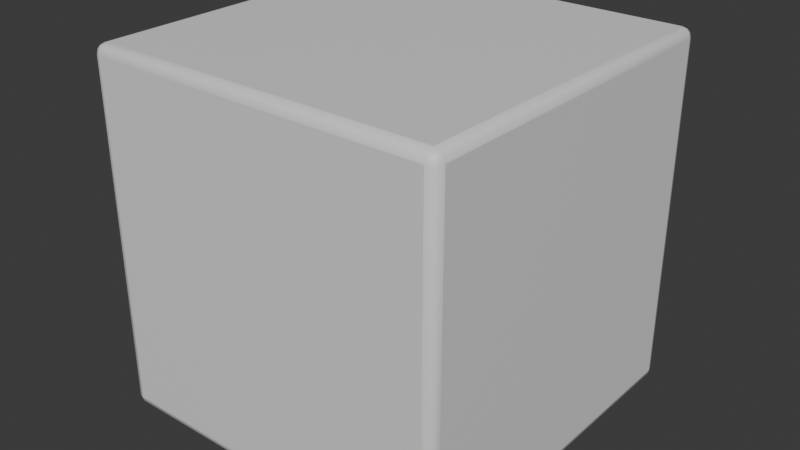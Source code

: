 # Source: toolpath-mcp-test.blend  (saved by Blender 5.2.44; exported with 4.5.12 LTS)
import bpy
from mathutils import Matrix  # noqa: F401  (used for matrix-valued properties, if any)

bpy.ops.wm.read_factory_settings(use_empty=True)
scene = bpy.context.scene
scene.name = 'Scene'

# ---- collections
col_collection = bpy.data.collections.new('Collection'); scene.collection.children.link(col_collection)

# ---- materials (node trees are filled in below, after node groups)
mat_toolpath_cyan_anodized = bpy.data.materials.new('Toolpath_Cyan_Anodized')
mat_toolpath_cyan_anodized.diffuse_color = (0.012, 0.61, 0.82, 1.0)
mat_toolpath_cyan_anodized.roughness = 0.24
mat_toolpath_cyan_anodized.metallic = 0.82

# ---- material node trees
mat_toolpath_cyan_anodized.use_nodes = True; mat_toolpath_cyan_anodized.node_tree.nodes.clear()
_N = mat_toolpath_cyan_anodized.node_tree.nodes; _L = mat_toolpath_cyan_anodized.node_tree.links
n0 = _N.new('ShaderNodeBsdfPrincipled'); n0.name = 'Principled BSDF'; n0.location = (-200, 100)
n0.inputs[10].default_value = 0.005
n1 = _N.new('ShaderNodeOutputMaterial'); n1.name = 'Material Output'; n1.location = (200, 100)
_L.new(n0.outputs[0], n1.inputs[0])
n1.is_active_output = True

# ---- world
world_world = bpy.data.worlds.new('World'); scene.world = world_world
world_world.use_nodes = True; world_world.node_tree.nodes.clear()
_N = world_world.node_tree.nodes; _L = world_world.node_tree.links
n0 = _N.new('ShaderNodeOutputWorld'); n0.name = 'World Output'; n0.location = (200, 100)
n1 = _N.new('ShaderNodeBackground'); n1.name = 'Background'; n1.location = (-200, 100)
n1.inputs[0].default_value = (0.05088, 0.05088, 0.05088, 1.0)
_L.new(n1.outputs[0], n0.inputs[0])
n0.is_active_output = True
world_world.color = (0.05088, 0.05088, 0.05088)
world_world.sun_shadow_jitter_overblur = 0.0

# ---- meshes
me_toolpath_mcp_test_cube_mesh = bpy.data.meshes.new('TOOLPATH_MCP_TEST_CUBE_MESH')
me_toolpath_mcp_test_cube_mesh.from_pydata([(-1.0, -1.0, -1.0), (-1.0, -1.0, 1.0), (-1.0, 1.0, -1.0), (-1.0, 1.0, 1.0), (1.0, -1.0, -1.0), (1.0, -1.0, 1.0), (1.0, 1.0, -1.0), (1.0, 1.0, 1.0)], [], [(0, 1, 3, 2), (2, 3, 7, 6), (6, 7, 5, 4), (4, 5, 1, 0), (2, 6, 4, 0), (7, 3, 1, 5)])
me_toolpath_mcp_test_cube_mesh.polygons.foreach_set('use_smooth', [True] * 6)
_k = set([(0, 1), (0, 2), (0, 4), (1, 3), (1, 5), (2, 3), (2, 6), (3, 7), (4, 5), (4, 6), (5, 7), (6, 7)])
me_toolpath_mcp_test_cube_mesh.attributes.new('sharp_edge', 'BOOLEAN', 'EDGE').data.foreach_set('value', [ (min(e.vertices), max(e.vertices)) in _k for e in me_toolpath_mcp_test_cube_mesh.edges])
_uv = me_toolpath_mcp_test_cube_mesh.uv_layers.new(name='UVMap')
_uv.uv.foreach_set('vector', [0.375, 0.0, 0.625, 0.0, 0.625, 0.25, 0.375, 0.25, 0.375, 0.25, 0.625, 0.25, 0.625, 0.5, 0.375, 0.5, 0.375, 0.5, 0.625, 0.5, 0.625, 0.75, 0.375, 0.75, 0.375, 0.75, 0.625, 0.75, 0.625, 1.0, 0.375, 1.0, 0.125, 0.5, 0.375, 0.5, 0.375, 0.75, 0.125, 0.75, 0.625, 0.5, 0.875, 0.5, 0.875, 0.75, 0.625, 0.75])
me_toolpath_mcp_test_cube_mesh.materials.append(mat_toolpath_cyan_anodized)
me_toolpath_mcp_test_cube_mesh.update()

# ---- objects
ob_toolpath_mcp_test_cube = bpy.data.objects.new('TOOLPATH_MCP_TEST_CUBE', me_toolpath_mcp_test_cube_mesh)

# ---- transforms, parenting, visibility, modifiers, constraints
ob_toolpath_mcp_test_cube.location = (0.0, 0.0, 0.0)
_m = ob_toolpath_mcp_test_cube.modifiers.new('Manufactured edge break', 'BEVEL')
_m.width = 0.055
_m.width_pct = 0.055
_m.segments = 3

# ---- collection membership
col_collection.objects.link(ob_toolpath_mcp_test_cube)

# ---- scene / render settings (as saved in the file)
scene.frame_start = 1; scene.frame_end = 250; scene.frame_set(1)
scene.render.engine = 'BLENDER_EEVEE_NEXT'
scene.render.bake_bias = 0.0
scene.render.bake_samples = 0
scene.render.compositor_device = 'GPU'
scene.eevee.use_volume_custom_range = False
scene.eevee.fast_gi_thickness_near = 0.1
scene.eevee.fast_gi_thickness_far = 0.0
scene.eevee.ray_tracing_options.screen_trace_thickness = 0.1
bpy.context.view_layer.update()

# ---- added for rendering (the .blend has no active camera and no usable light): camera, sun
cam_auto = bpy.data.cameras.new('AutoCamera')
cam_auto.lens = 50.0
cam_auto.sensor_width = 36.0
cam_auto.clip_end = 1000.0
ob_auto_camera = bpy.data.objects.new('AutoCamera', cam_auto)
scene.collection.objects.link(ob_auto_camera)
ob_auto_camera.location = (3.20507, -3.84609, 2.56406)
ob_auto_camera.rotation_euler = (1.09748, -7.21219e-08, 0.694738)
scene.camera = ob_auto_camera
light_auto_sun = bpy.data.lights.new('AutoSun', 'SUN')
light_auto_sun.energy = 3.0
light_auto_sun.angle = 0.0523599
ob_auto_sun = bpy.data.objects.new('AutoSun', light_auto_sun)
scene.collection.objects.link(ob_auto_sun)
ob_auto_sun.rotation_euler = (0.872665, 0.174533, 0.523599)
bpy.context.view_layer.update()
